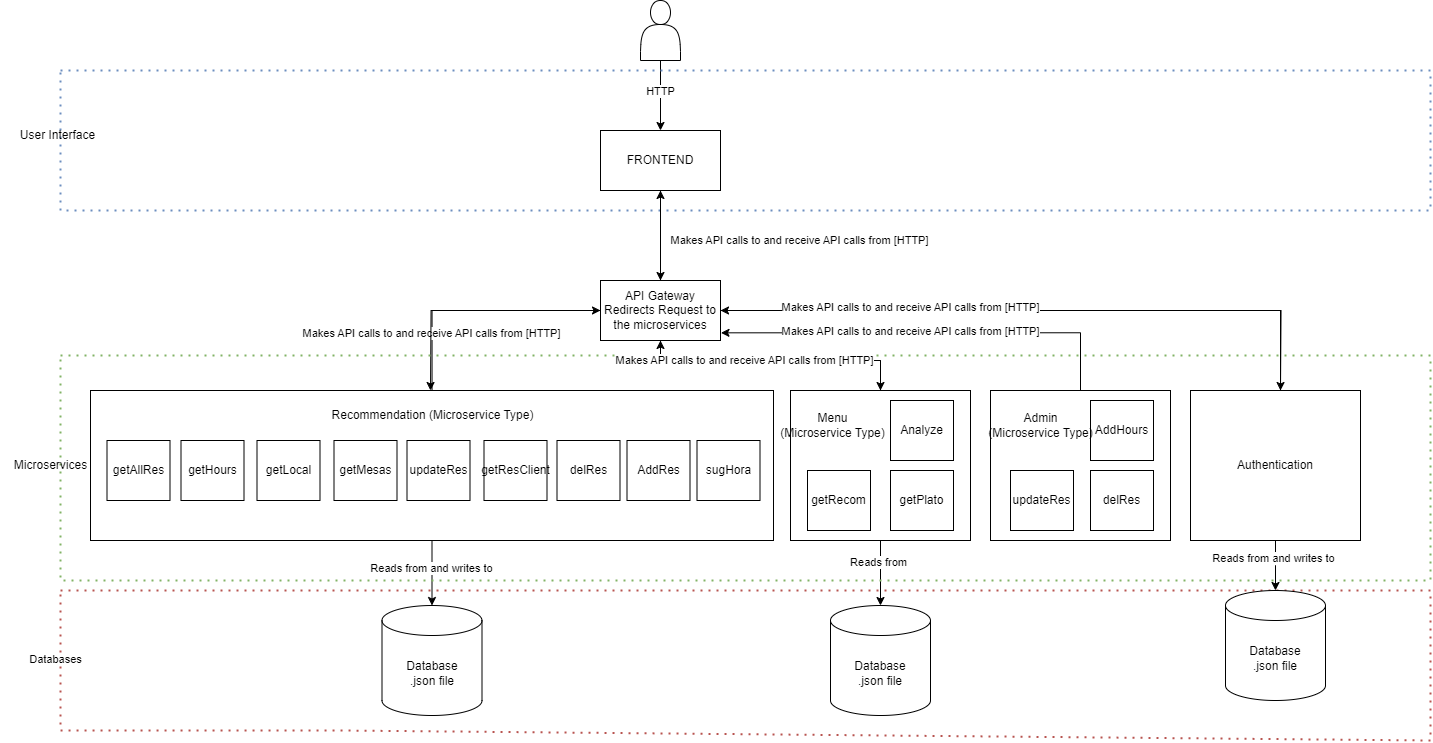

The diagram above was exported from draw.io. Its source (the exported page's mxGraphModel, read from the mxfile embedded in the PNG):
<mxGraphModel dx="2349" dy="1847" grid="1" gridSize="10" guides="1" tooltips="1" connect="1" arrows="1" fold="1" page="1" pageScale="1" pageWidth="827" pageHeight="1169" math="0" shadow="0">
  <root>
    <mxCell id="0" />
    <mxCell id="1" parent="0" />
    <mxCell id="dTWDK07xY0qfwttxORMB-32" value="" style="rounded=0;whiteSpace=wrap;html=1;" vertex="1" parent="1">
      <mxGeometry x="790" y="370" width="180" height="150" as="geometry" />
    </mxCell>
    <mxCell id="dTWDK07xY0qfwttxORMB-38" style="edgeStyle=orthogonalEdgeStyle;rounded=0;orthogonalLoop=1;jettySize=auto;html=1;entryX=0.5;entryY=1;entryDx=0;entryDy=0;" edge="1" parent="1" source="dTWDK07xY0qfwttxORMB-30" target="dTWDK07xY0qfwttxORMB-2">
      <mxGeometry relative="1" as="geometry">
        <Array as="points">
          <mxPoint x="680" y="340" />
          <mxPoint x="460" y="340" />
        </Array>
      </mxGeometry>
    </mxCell>
    <mxCell id="dTWDK07xY0qfwttxORMB-55" style="edgeStyle=orthogonalEdgeStyle;rounded=0;orthogonalLoop=1;jettySize=auto;html=1;" edge="1" parent="1" source="dTWDK07xY0qfwttxORMB-30" target="dTWDK07xY0qfwttxORMB-54">
      <mxGeometry relative="1" as="geometry" />
    </mxCell>
    <mxCell id="dTWDK07xY0qfwttxORMB-58" value="Reads from" style="edgeLabel;html=1;align=center;verticalAlign=middle;resizable=0;points=[];" vertex="1" connectable="0" parent="dTWDK07xY0qfwttxORMB-55">
      <mxGeometry x="-0.3231" y="-2" relative="1" as="geometry">
        <mxPoint as="offset" />
      </mxGeometry>
    </mxCell>
    <mxCell id="dTWDK07xY0qfwttxORMB-30" value="" style="rounded=0;whiteSpace=wrap;html=1;" vertex="1" parent="1">
      <mxGeometry x="590" y="370" width="180" height="150" as="geometry" />
    </mxCell>
    <mxCell id="dTWDK07xY0qfwttxORMB-35" style="edgeStyle=orthogonalEdgeStyle;rounded=0;orthogonalLoop=1;jettySize=auto;html=1;entryX=0;entryY=0.5;entryDx=0;entryDy=0;" edge="1" parent="1" source="dTWDK07xY0qfwttxORMB-28" target="dTWDK07xY0qfwttxORMB-2">
      <mxGeometry relative="1" as="geometry" />
    </mxCell>
    <mxCell id="dTWDK07xY0qfwttxORMB-45" value="Makes API calls to and receive API calls from [HTTP]" style="edgeLabel;html=1;align=center;verticalAlign=middle;resizable=0;points=[];" vertex="1" connectable="0" parent="dTWDK07xY0qfwttxORMB-35">
      <mxGeometry x="-0.5412" y="2" relative="1" as="geometry">
        <mxPoint x="1" as="offset" />
      </mxGeometry>
    </mxCell>
    <mxCell id="dTWDK07xY0qfwttxORMB-53" style="edgeStyle=orthogonalEdgeStyle;rounded=0;orthogonalLoop=1;jettySize=auto;html=1;entryX=0.5;entryY=0;entryDx=0;entryDy=0;entryPerimeter=0;" edge="1" parent="1" source="dTWDK07xY0qfwttxORMB-28" target="dTWDK07xY0qfwttxORMB-49">
      <mxGeometry relative="1" as="geometry">
        <mxPoint x="231.5" y="560" as="targetPoint" />
      </mxGeometry>
    </mxCell>
    <mxCell id="dTWDK07xY0qfwttxORMB-57" value="Reads from and writes to" style="edgeLabel;html=1;align=center;verticalAlign=middle;resizable=0;points=[];" vertex="1" connectable="0" parent="dTWDK07xY0qfwttxORMB-53">
      <mxGeometry x="-0.1692" y="-1" relative="1" as="geometry">
        <mxPoint as="offset" />
      </mxGeometry>
    </mxCell>
    <mxCell id="dTWDK07xY0qfwttxORMB-28" value="" style="rounded=0;whiteSpace=wrap;html=1;" vertex="1" parent="1">
      <mxGeometry x="-110" y="370" width="683" height="150" as="geometry" />
    </mxCell>
    <mxCell id="PO0WmTzbUPWfX-usJlDi-7" value="" style="edgeStyle=orthogonalEdgeStyle;rounded=0;orthogonalLoop=1;jettySize=auto;html=1;" parent="1" source="PO0WmTzbUPWfX-usJlDi-2" edge="1">
      <mxGeometry relative="1" as="geometry">
        <mxPoint x="460" y="110" as="targetPoint" />
        <Array as="points">
          <mxPoint x="460" y="70" />
          <mxPoint x="460" y="70" />
        </Array>
      </mxGeometry>
    </mxCell>
    <mxCell id="PO0WmTzbUPWfX-usJlDi-12" value="HTTP" style="edgeLabel;html=1;align=center;verticalAlign=middle;resizable=0;points=[];" parent="PO0WmTzbUPWfX-usJlDi-7" vertex="1" connectable="0">
      <mxGeometry x="-0.12" y="1" relative="1" as="geometry">
        <mxPoint x="-1" as="offset" />
      </mxGeometry>
    </mxCell>
    <mxCell id="PO0WmTzbUPWfX-usJlDi-2" value="" style="shape=actor;whiteSpace=wrap;html=1;" parent="1" vertex="1">
      <mxGeometry x="440" y="-20" width="40" height="60" as="geometry" />
    </mxCell>
    <mxCell id="PO0WmTzbUPWfX-usJlDi-16" value="" style="endArrow=none;dashed=1;html=1;dashPattern=1 3;strokeWidth=2;rounded=0;fillColor=#dae8fc;strokeColor=#6c8ebf;" parent="1" edge="1">
      <mxGeometry width="50" height="50" relative="1" as="geometry">
        <mxPoint x="-140" y="50" as="sourcePoint" />
        <mxPoint x="-140" y="50" as="targetPoint" />
        <Array as="points">
          <mxPoint x="1230" y="50" />
          <mxPoint x="1230" y="190" />
          <mxPoint x="93.5" y="190" />
          <mxPoint x="-140" y="190" />
        </Array>
      </mxGeometry>
    </mxCell>
    <mxCell id="PO0WmTzbUPWfX-usJlDi-36" value="Makes API calls to and receive API calls from [HTTP]" style="edgeLabel;html=1;align=center;verticalAlign=middle;resizable=0;points=[];" parent="PO0WmTzbUPWfX-usJlDi-16" vertex="1" connectable="0">
      <mxGeometry x="0.4255" y="1" relative="1" as="geometry">
        <mxPoint x="11" y="29" as="offset" />
      </mxGeometry>
    </mxCell>
    <mxCell id="PO0WmTzbUPWfX-usJlDi-17" value="User Interface" style="text;html=1;align=center;verticalAlign=middle;resizable=0;points=[];autosize=1;strokeColor=none;fillColor=none;" parent="1" vertex="1">
      <mxGeometry x="-193.5" y="100" width="100" height="30" as="geometry" />
    </mxCell>
    <mxCell id="PO0WmTzbUPWfX-usJlDi-21" value="" style="endArrow=none;dashed=1;html=1;dashPattern=1 3;strokeWidth=2;rounded=0;fillColor=#f8cecc;strokeColor=#b85450;" parent="1" edge="1">
      <mxGeometry width="50" height="50" relative="1" as="geometry">
        <mxPoint x="-140" y="570" as="sourcePoint" />
        <mxPoint x="-140" y="570" as="targetPoint" />
        <Array as="points">
          <mxPoint x="1230" y="570" />
          <mxPoint x="1230" y="640" />
          <mxPoint x="1230" y="720" />
          <mxPoint x="140" y="710" />
          <mxPoint x="-140" y="710" />
        </Array>
      </mxGeometry>
    </mxCell>
    <mxCell id="dTWDK07xY0qfwttxORMB-56" value="Databases" style="edgeLabel;html=1;align=center;verticalAlign=middle;resizable=0;points=[];" vertex="1" connectable="0" parent="PO0WmTzbUPWfX-usJlDi-21">
      <mxGeometry x="0.9551" y="5" relative="1" as="geometry">
        <mxPoint as="offset" />
      </mxGeometry>
    </mxCell>
    <mxCell id="dTWDK07xY0qfwttxORMB-6" style="edgeStyle=orthogonalEdgeStyle;rounded=0;orthogonalLoop=1;jettySize=auto;html=1;entryX=0.5;entryY=1;entryDx=0;entryDy=0;" edge="1" parent="1" source="dTWDK07xY0qfwttxORMB-2" target="dTWDK07xY0qfwttxORMB-3">
      <mxGeometry relative="1" as="geometry" />
    </mxCell>
    <mxCell id="dTWDK07xY0qfwttxORMB-61" style="edgeStyle=orthogonalEdgeStyle;rounded=0;orthogonalLoop=1;jettySize=auto;html=1;" edge="1" parent="1" source="dTWDK07xY0qfwttxORMB-2">
      <mxGeometry relative="1" as="geometry">
        <mxPoint x="230" y="370" as="targetPoint" />
      </mxGeometry>
    </mxCell>
    <mxCell id="dTWDK07xY0qfwttxORMB-62" style="edgeStyle=orthogonalEdgeStyle;rounded=0;orthogonalLoop=1;jettySize=auto;html=1;entryX=0.5;entryY=0;entryDx=0;entryDy=0;" edge="1" parent="1" source="dTWDK07xY0qfwttxORMB-2" target="dTWDK07xY0qfwttxORMB-30">
      <mxGeometry relative="1" as="geometry">
        <Array as="points">
          <mxPoint x="460" y="340" />
          <mxPoint x="680" y="340" />
        </Array>
      </mxGeometry>
    </mxCell>
    <mxCell id="dTWDK07xY0qfwttxORMB-64" style="edgeStyle=orthogonalEdgeStyle;rounded=0;orthogonalLoop=1;jettySize=auto;html=1;" edge="1" parent="1" source="dTWDK07xY0qfwttxORMB-2">
      <mxGeometry relative="1" as="geometry">
        <mxPoint x="1080" y="370" as="targetPoint" />
      </mxGeometry>
    </mxCell>
    <mxCell id="dTWDK07xY0qfwttxORMB-2" value="API Gateway&lt;div&gt;Redirects Request to the microservices&lt;/div&gt;" style="rounded=0;whiteSpace=wrap;html=1;" vertex="1" parent="1">
      <mxGeometry x="400" y="260" width="120" height="60" as="geometry" />
    </mxCell>
    <mxCell id="dTWDK07xY0qfwttxORMB-4" style="edgeStyle=orthogonalEdgeStyle;rounded=0;orthogonalLoop=1;jettySize=auto;html=1;entryX=0.5;entryY=0;entryDx=0;entryDy=0;" edge="1" parent="1" source="dTWDK07xY0qfwttxORMB-3" target="dTWDK07xY0qfwttxORMB-2">
      <mxGeometry relative="1" as="geometry" />
    </mxCell>
    <mxCell id="dTWDK07xY0qfwttxORMB-3" value="FRONTEND" style="rounded=0;whiteSpace=wrap;html=1;" vertex="1" parent="1">
      <mxGeometry x="400" y="110" width="120" height="60" as="geometry" />
    </mxCell>
    <mxCell id="dTWDK07xY0qfwttxORMB-9" value="Analyze" style="rounded=0;whiteSpace=wrap;html=1;" vertex="1" parent="1">
      <mxGeometry x="690" y="380" width="63" height="60" as="geometry" />
    </mxCell>
    <mxCell id="dTWDK07xY0qfwttxORMB-10" value="AddHours" style="rounded=0;whiteSpace=wrap;html=1;" vertex="1" parent="1">
      <mxGeometry x="890" y="380" width="63" height="60" as="geometry" />
    </mxCell>
    <mxCell id="dTWDK07xY0qfwttxORMB-11" value="delRes" style="rounded=0;whiteSpace=wrap;html=1;" vertex="1" parent="1">
      <mxGeometry x="890" y="450" width="63" height="60" as="geometry" />
    </mxCell>
    <mxCell id="dTWDK07xY0qfwttxORMB-12" value="getAllRes" style="rounded=0;whiteSpace=wrap;html=1;" vertex="1" parent="1">
      <mxGeometry x="-93.5" y="420" width="63" height="60" as="geometry" />
    </mxCell>
    <mxCell id="dTWDK07xY0qfwttxORMB-14" value="getHours" style="rounded=0;whiteSpace=wrap;html=1;" vertex="1" parent="1">
      <mxGeometry x="-19.5" y="420" width="63" height="60" as="geometry" />
    </mxCell>
    <mxCell id="dTWDK07xY0qfwttxORMB-15" value="getPlato" style="rounded=0;whiteSpace=wrap;html=1;" vertex="1" parent="1">
      <mxGeometry x="690" y="450" width="63" height="60" as="geometry" />
    </mxCell>
    <mxCell id="dTWDK07xY0qfwttxORMB-16" value="getRecom" style="rounded=0;whiteSpace=wrap;html=1;" vertex="1" parent="1">
      <mxGeometry x="607" y="450" width="63" height="60" as="geometry" />
    </mxCell>
    <mxCell id="dTWDK07xY0qfwttxORMB-17" value="getResClient" style="rounded=0;whiteSpace=wrap;html=1;" vertex="1" parent="1">
      <mxGeometry x="283.5" y="420" width="63" height="60" as="geometry" />
    </mxCell>
    <mxCell id="dTWDK07xY0qfwttxORMB-18" value="getMesas" style="rounded=0;whiteSpace=wrap;html=1;" vertex="1" parent="1">
      <mxGeometry x="133.5" y="420" width="63" height="60" as="geometry" />
    </mxCell>
    <mxCell id="dTWDK07xY0qfwttxORMB-19" value="getLocal" style="rounded=0;whiteSpace=wrap;html=1;" vertex="1" parent="1">
      <mxGeometry x="56.5" y="420" width="63" height="60" as="geometry" />
    </mxCell>
    <mxCell id="dTWDK07xY0qfwttxORMB-20" value="updateRes" style="rounded=0;whiteSpace=wrap;html=1;" vertex="1" parent="1">
      <mxGeometry x="810" y="450" width="63" height="60" as="geometry" />
    </mxCell>
    <mxCell id="dTWDK07xY0qfwttxORMB-21" value="sugHora" style="rounded=0;whiteSpace=wrap;html=1;" vertex="1" parent="1">
      <mxGeometry x="496.5" y="420" width="63" height="60" as="geometry" />
    </mxCell>
    <mxCell id="dTWDK07xY0qfwttxORMB-22" value="updateRes" style="rounded=0;whiteSpace=wrap;html=1;" vertex="1" parent="1">
      <mxGeometry x="206.5" y="420" width="63" height="60" as="geometry" />
    </mxCell>
    <mxCell id="dTWDK07xY0qfwttxORMB-23" value="delRes" style="rounded=0;whiteSpace=wrap;html=1;" vertex="1" parent="1">
      <mxGeometry x="356.5" y="420" width="63" height="60" as="geometry" />
    </mxCell>
    <mxCell id="dTWDK07xY0qfwttxORMB-24" value="AddRes" style="rounded=0;whiteSpace=wrap;html=1;" vertex="1" parent="1">
      <mxGeometry x="426.5" y="420" width="63" height="60" as="geometry" />
    </mxCell>
    <mxCell id="dTWDK07xY0qfwttxORMB-29" value="Recommendation (Microservice Type)" style="text;html=1;align=center;verticalAlign=middle;resizable=0;points=[];autosize=1;strokeColor=none;fillColor=none;" vertex="1" parent="1">
      <mxGeometry x="116.5" y="380" width="230" height="30" as="geometry" />
    </mxCell>
    <mxCell id="dTWDK07xY0qfwttxORMB-31" value="Menu&lt;div&gt;(Microservice Type)&lt;/div&gt;" style="text;html=1;align=center;verticalAlign=middle;resizable=0;points=[];autosize=1;strokeColor=none;fillColor=none;" vertex="1" parent="1">
      <mxGeometry x="567" y="385" width="130" height="40" as="geometry" />
    </mxCell>
    <mxCell id="dTWDK07xY0qfwttxORMB-33" value="Admin&lt;div&gt;(Microservice Type)&lt;br&gt;&lt;/div&gt;" style="text;html=1;align=center;verticalAlign=middle;resizable=0;points=[];autosize=1;strokeColor=none;fillColor=none;" vertex="1" parent="1">
      <mxGeometry x="775" y="385" width="130" height="40" as="geometry" />
    </mxCell>
    <mxCell id="dTWDK07xY0qfwttxORMB-37" style="edgeStyle=orthogonalEdgeStyle;rounded=0;orthogonalLoop=1;jettySize=auto;html=1;entryX=1;entryY=0.5;entryDx=0;entryDy=0;" edge="1" parent="1" source="dTWDK07xY0qfwttxORMB-36" target="dTWDK07xY0qfwttxORMB-2">
      <mxGeometry relative="1" as="geometry">
        <Array as="points">
          <mxPoint x="1080" y="290" />
        </Array>
      </mxGeometry>
    </mxCell>
    <mxCell id="dTWDK07xY0qfwttxORMB-48" value="Makes API calls to and receive API calls from [HTTP]" style="edgeLabel;html=1;align=center;verticalAlign=middle;resizable=0;points=[];" vertex="1" connectable="0" parent="dTWDK07xY0qfwttxORMB-37">
      <mxGeometry x="0.5594" y="-3" relative="1" as="geometry">
        <mxPoint x="49" as="offset" />
      </mxGeometry>
    </mxCell>
    <mxCell id="dTWDK07xY0qfwttxORMB-52" style="edgeStyle=orthogonalEdgeStyle;rounded=0;orthogonalLoop=1;jettySize=auto;html=1;" edge="1" parent="1" source="dTWDK07xY0qfwttxORMB-36">
      <mxGeometry relative="1" as="geometry">
        <mxPoint x="1075" y="570" as="targetPoint" />
      </mxGeometry>
    </mxCell>
    <mxCell id="dTWDK07xY0qfwttxORMB-60" value="Reads from and writes to" style="edgeLabel;html=1;align=center;verticalAlign=middle;resizable=0;points=[];" vertex="1" connectable="0" parent="dTWDK07xY0qfwttxORMB-52">
      <mxGeometry x="-0.3268" y="-2" relative="1" as="geometry">
        <mxPoint as="offset" />
      </mxGeometry>
    </mxCell>
    <mxCell id="dTWDK07xY0qfwttxORMB-36" value="Authentication" style="rounded=0;whiteSpace=wrap;html=1;" vertex="1" parent="1">
      <mxGeometry x="990" y="370" width="170" height="150" as="geometry" />
    </mxCell>
    <mxCell id="dTWDK07xY0qfwttxORMB-39" style="edgeStyle=orthogonalEdgeStyle;rounded=0;orthogonalLoop=1;jettySize=auto;html=1;entryX=1.004;entryY=0.872;entryDx=0;entryDy=0;entryPerimeter=0;" edge="1" parent="1" source="dTWDK07xY0qfwttxORMB-32" target="dTWDK07xY0qfwttxORMB-2">
      <mxGeometry relative="1" as="geometry">
        <Array as="points">
          <mxPoint x="880" y="312" />
        </Array>
      </mxGeometry>
    </mxCell>
    <mxCell id="dTWDK07xY0qfwttxORMB-47" value="Makes API calls to and receive API calls from [HTTP]" style="edgeLabel;html=1;align=center;verticalAlign=middle;resizable=0;points=[];" vertex="1" connectable="0" parent="dTWDK07xY0qfwttxORMB-39">
      <mxGeometry x="0.5421" y="3" relative="1" as="geometry">
        <mxPoint x="94" y="-5" as="offset" />
      </mxGeometry>
    </mxCell>
    <mxCell id="dTWDK07xY0qfwttxORMB-40" value="" style="endArrow=none;dashed=1;html=1;dashPattern=1 3;strokeWidth=2;rounded=0;fillColor=#66E891;strokeColor=#82b366;" edge="1" parent="1">
      <mxGeometry width="50" height="50" relative="1" as="geometry">
        <mxPoint x="-140" y="335" as="sourcePoint" />
        <mxPoint x="-140" y="335" as="targetPoint" />
        <Array as="points">
          <mxPoint x="1230" y="335" />
          <mxPoint x="1230" y="395" />
          <mxPoint x="1230" y="560" />
          <mxPoint x="270" y="560" />
          <mxPoint x="-140" y="560" />
          <mxPoint x="-140" y="475" />
        </Array>
      </mxGeometry>
    </mxCell>
    <mxCell id="dTWDK07xY0qfwttxORMB-46" value="Makes API calls to and receive API calls from [HTTP]" style="edgeLabel;html=1;align=center;verticalAlign=middle;resizable=0;points=[];" vertex="1" connectable="0" parent="dTWDK07xY0qfwttxORMB-40">
      <mxGeometry x="-0.5712" y="-5" relative="1" as="geometry">
        <mxPoint as="offset" />
      </mxGeometry>
    </mxCell>
    <mxCell id="dTWDK07xY0qfwttxORMB-44" value="Microservices" style="text;html=1;align=center;verticalAlign=middle;resizable=0;points=[];autosize=1;strokeColor=none;fillColor=none;" vertex="1" parent="1">
      <mxGeometry x="-200" y="430" width="100" height="30" as="geometry" />
    </mxCell>
    <mxCell id="dTWDK07xY0qfwttxORMB-49" value="Database&lt;div&gt;.json file&lt;/div&gt;" style="shape=cylinder3;whiteSpace=wrap;html=1;boundedLbl=1;backgroundOutline=1;size=15;" vertex="1" parent="1">
      <mxGeometry x="181.5" y="585" width="100" height="110" as="geometry" />
    </mxCell>
    <mxCell id="dTWDK07xY0qfwttxORMB-50" value="Database&lt;div&gt;.json file&lt;/div&gt;" style="shape=cylinder3;whiteSpace=wrap;html=1;boundedLbl=1;backgroundOutline=1;size=15;" vertex="1" parent="1">
      <mxGeometry x="1025" y="570" width="100" height="110" as="geometry" />
    </mxCell>
    <mxCell id="dTWDK07xY0qfwttxORMB-54" value="Database&lt;div&gt;.json file&lt;/div&gt;" style="shape=cylinder3;whiteSpace=wrap;html=1;boundedLbl=1;backgroundOutline=1;size=15;" vertex="1" parent="1">
      <mxGeometry x="630" y="585" width="100" height="110" as="geometry" />
    </mxCell>
  </root>
</mxGraphModel>